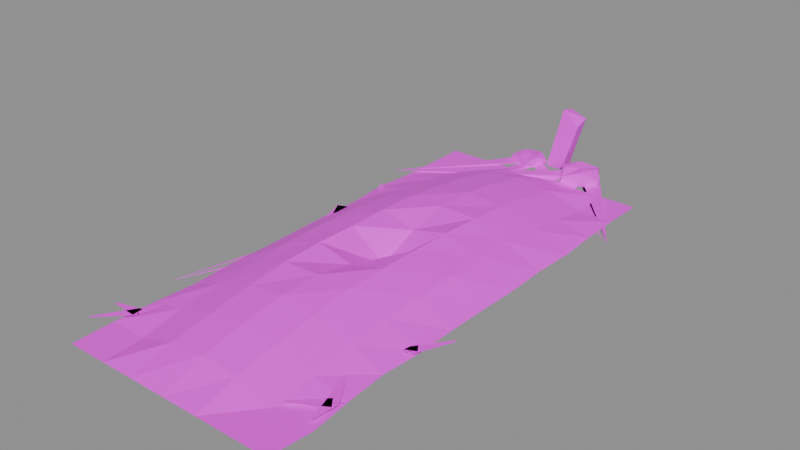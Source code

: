 # Source: building.grave.4.blend  (saved by Blender 5.2.45; exported with 4.5.12 LTS)
import bpy
from mathutils import Matrix  # noqa: F401  (used for matrix-valued properties, if any)

bpy.ops.wm.read_factory_settings(use_empty=True)
scene = bpy.context.scene
scene.name = 'Scene'

# ---- images (referenced by path relative to the original .blend; pixels are not part of the script)
import os
ASSET_DIR = os.environ.get("B2B_ASSET_DIR", "")  # directory of the original .blend (textures are referenced by path, not embedded)
HERE = os.path.dirname(os.path.abspath(__file__))  # packed textures are extracted next to this script under _unpacked/

def load_image(name, relpath, width, height, colorspace="sRGB"):
    """Load a texture the original file referenced (path relative to the .blend, or extracted next to this script)."""
    p = next((c for c in (os.path.join(HERE, relpath), os.path.join(ASSET_DIR, relpath)) if relpath and os.path.exists(c)), "")
    if p:
        img = bpy.data.images.load(p, check_existing=True)
        img.name = name
    else:  # same state as the original file: an image datablock whose file is absent (Cycles renders it pink)
        img = bpy.data.images.new(name, width, height)
        img.source = "FILE"
        img.filepath = "//" + (relpath or name)
    img.colorspace_settings.name = colorspace
    return img
img_palette_png = load_image('palette.png', 'palette.png', 1024, 1024, 'sRGB')

# ---- materials (node trees are filled in below, after node groups)
mat_palette = bpy.data.materials.new('palette')

# ---- material node trees
mat_palette.use_nodes = True; mat_palette.node_tree.nodes.clear()
_N = mat_palette.node_tree.nodes; _L = mat_palette.node_tree.links
n0 = _N.new('ShaderNodeBsdfPrincipled'); n0.name = 'Principled BSDF'; n0.location = (-200, 100)
n0.inputs[10].default_value = 0.005
n1 = _N.new('ShaderNodeOutputMaterial'); n1.name = 'Material Output'; n1.location = (200, 100)
n2 = _N.new('ShaderNodeTexImage'); n2.name = 'Image Texture'; n2.location = (0, 0)
n2.image = img_palette_png
n2.interpolation = 'Closest'
_L.new(n0.outputs[0], n1.inputs[0])
_L.new(n2.outputs[0], n0.inputs[0])
n1.is_active_output = True

# ---- meshes
me_grave = bpy.data.meshes.new('grave')
me_grave.from_pydata([(-0.36, -0.87, 0.0), (-0.2286, -0.87, 0.0), (-0.125, -0.87, 0.0), (0.0, -0.87, 0.0), (0.1205, -0.87, 0.0), (0.2343, -0.87, 0.0), (0.36, -0.87, 0.0), (-0.3635, -0.7333, 0.0), (-0.239, -0.7333, 0.0), (-0.1212, -0.7333, 0.03583), (0.0, -0.7333, 0.04917), (0.1168, -0.7333, 0.03583), (0.2347, -0.7333, 0.0), (0.3741, -0.7333, 0.0), (-0.36, -0.5967, 0.0), (-0.2502, -0.5967, 0.02133), (-0.1177, -0.5967, 0.06133), (0.0, -0.5967, 0.07467), (0.119, -0.5967, 0.06133), (0.2434, -0.5967, 0.02133), (0.36, -0.5967, 0.0), (-0.3512, -0.46, 0.0), (-0.2424, -0.46, 0.04117), (-0.1196, -0.46, 0.08117), (0.0, -0.46, 0.0945), (0.1181, -0.46, 0.08117), (0.2456, -0.46, 0.04117), (0.3504, -0.46, 0.0), (-0.36, -0.3233, 0.0), (-0.2338, -0.3233, 0.05533), (-0.122, -0.3233, 0.09533), (0.0, -0.3233, 0.09734), (0.1151, -0.3233, 0.09533), (0.2423, -0.3233, 0.05533), (0.36, -0.3233, 0.0), (-0.3576, -0.1867, 0.0), (-0.2392, -0.1867, 0.06383), (-0.1217, -0.1867, 0.09983), (0.0, -0.1867, 0.06984), (0.1174, -0.1867, 0.09983), (0.2493, -0.1867, 0.06383), (0.3579, -0.1867, 0.0), (-0.36, -0.05, 0.0), (-0.239, -0.05, 0.06667), (-0.1187, -0.05, 0.09899), (0.0, -0.05, 0.012), (0.1172, -0.05, 0.09899), (0.251, -0.05, 0.06667), (0.36, -0.05, 0.0), (-0.3625, 0.08667, 0.0), (-0.238, 0.08667, 0.06383), (-0.1185, 0.08667, 0.09983), (0.0, 0.08667, 0.06984), (0.1212, 0.08667, 0.09983), (0.2406, 0.08667, 0.06383), (0.3638, 0.08667, 0.0), (-0.36, 0.2233, 0.0), (-0.2384, 0.2233, 0.05533), (-0.1181, 0.2233, 0.09533), (0.0, 0.2233, 0.09734), (0.1256, 0.2233, 0.09533), (0.2326, 0.2233, 0.05533), (0.36, 0.2233, 0.0), (-0.3723, 0.36, 0.0), (-0.2391, 0.36, 0.04117), (-0.1157, 0.36, 0.08117), (0.0, 0.36, 0.0945), (0.1211, 0.36, 0.08117), (0.2392, 0.36, 0.04117), (0.3665, 0.36, 0.0), (-0.36, 0.4967, 0.0), (-0.2452, 0.4967, 0.02133), (-0.1188, 0.4967, 0.06133), (0.0, 0.4967, 0.07467), (0.1171, 0.4967, 0.06133), (0.2433, 0.4967, 0.02133), (0.36, 0.4967, 0.0), (-0.3591, 0.6333, 0.0), (-0.2416, 0.6333, 0.0), (-0.1191, 0.6333, 0.03583), (0.0, 0.6333, 0.04917), (0.1207, 0.6333, 0.03583), (0.2415, 0.6333, 0.0), (0.3577, 0.6333, 0.0), (-0.36, 0.77, 0.0), (-0.2416, 0.77, 0.0), (-0.1207, 0.77, 0.0), (0.0, 0.77, 0.0), (0.1214, 0.77, 0.0), (0.2356, 0.77, 0.0), (0.36, 0.77, 0.0), (-0.42, -0.5, 0.0), (0.08948, 0.763, 0.03186), (-0.42, 0.5, 0.0), (0.03858, 0.8418, 0.03589), (0.1955, 0.8191, 0.0), (0.1974, 0.8188, 0.034), (0.42, 0.5, 0.0), (0.1522, 0.9007, 0.03377), (0.07158, 0.8035, 0.0), (0.08807, 0.7599, 0.015), (0.07116, 0.8033, 0.04747), (0.04678, 0.8406, 0.015), (0.09748, 0.8712, 0.0), (0.09671, 0.8726, 0.05279), (0.1523, 0.901, 0.015), (0.1728, 0.8589, 0.0), (0.1712, 0.858, 0.04902), (0.1928, 0.8195, 0.015), (0.142, 0.7897, 0.0), (0.1421, 0.7895, 0.05087), (0.12, 0.83, 0.0488), (0.12, 0.83, 0.0), (0.1418, 0.7901, 0.015), (0.1707, 0.8577, 0.015), (0.09712, 0.8719, 0.015), (0.06925, 0.8023, 0.015), (-0.08361, 0.7973, 0.01939), (-0.1609, 0.8362, 0.01965), (-0.04877, 0.8801, 0.0), (-0.04731, 0.8806, 0.016), (-0.1163, 0.92, 0.0192), (-0.1203, 0.82, 0.0), (-0.08526, 0.8037, 0.005), (-0.1189, 0.8229, 0.02811), (-0.1611, 0.836, 0.005), (-0.1356, 0.8781, 0.0), (-0.1379, 0.8793, 0.03157), (-0.1149, 0.9169, 0.005), (-0.08063, 0.8981, 0.0), (-0.07973, 0.8998, 0.02983), (-0.04469, 0.8817, 0.005), (-0.06279, 0.8411, 0.0), (-0.06302, 0.8412, 0.03093), (-0.1, 0.86, 0.0272), (-0.1, 0.86, 0.0), (-0.06262, 0.841, 0.005), (-0.08047, 0.8984, 0.005), (-0.1357, 0.8782, 0.005), (-0.1207, 0.8193, 0.005), (-0.03766, 0.87, 0.0), (0.0164, 0.87, 0.2214), (-0.03766, 0.92, 0.0), (0.0164, 0.92, 0.2099), (0.02103, 0.87, 0.0), (0.07508, 0.87, 0.1718), (0.02103, 0.92, 0.0), (0.07508, 0.92, 0.1887), (-0.3025, 0.2733, 0.012), (-0.1747, 0.241, 0.012), (-0.1722, 0.2477, 0.012), (-0.2899, 0.307, 0.012), (-0.2792, 0.2841, 0.012), (-0.2595, 0.3822, 0.012), (-0.2663, 0.3846, 0.012), (-0.3131, 0.2962, 0.012), (-0.283, 0.3024, 0.012), (-0.3644, 0.3687, 0.012), (-0.3697, 0.3638, 0.012), (-0.3094, 0.2779, 0.012), (0.3323, -0.6224, 0.012), (0.2501, -0.7025, 0.012), (0.2544, -0.7082, 0.012), (0.354, -0.6511, 0.012), (0.3593, -0.6287, 0.012), (0.2912, -0.5253, 0.012), (0.2848, -0.5286, 0.012), (0.3271, -0.6448, 0.012), (0.3252, -0.6382, 0.012), (0.3462, -0.7182, 0.012), (0.3533, -0.7176, 0.012), (0.3611, -0.6353, 0.012), (0.3465, -0.3289, 0.012), (0.2364, -0.3355, 0.012), (0.2359, -0.3426, 0.012), (0.3439, -0.3648, 0.012), (0.3615, -0.3392, 0.012), (0.3094, -0.2629, 0.012), (0.3029, -0.266, 0.012), (0.329, -0.3546, 0.012), (0.3609, -0.3558, 0.012), (0.4102, -0.2396, 0.012), (0.404, -0.236, 0.012), (0.3296, -0.338, 0.012), (-0.3388, -0.6549, 0.012), (-0.42, -0.6775, 0.012), (-0.42, -0.6846, 0.012), (-0.3359, -0.6907, 0.012), (-0.3203, -0.6787, 0.012), (-0.3041, -0.5885, 0.012), (-0.3109, -0.5862, 0.012), (-0.3543, -0.6669, 0.012), (-0.3513, -0.6615, 0.012), (-0.4194, -0.7688, 0.012), (-0.4138, -0.7734, 0.012), (-0.3233, -0.6841, 0.012), (-0.3678, 0.1536, 0.012), (-0.3143, 0.05299, 0.012), (-0.3076, 0.05554, 0.012), (-0.3342, 0.1664, 0.012), (-0.3687, 0.1568, 0.012), (-0.3336, 0.04526, 0.012), (-0.3265, 0.04656, 0.012), (-0.3333, 0.1633, 0.012), (-0.3667, 0.1511, 0.012), (-0.3016, 0.06577, 0.012), (-0.2953, 0.06933, 0.012), (-0.3354, 0.1689, 0.012)], [], [(0, 1, 8, 7), (1, 2, 9, 8), (2, 3, 10, 9), (3, 4, 11, 10), (4, 5, 12, 11), (5, 6, 13, 12), (7, 8, 15, 14), (8, 9, 16, 15), (9, 10, 17, 16), (10, 11, 18, 17), (11, 12, 19, 18), (12, 13, 20, 19), (14, 15, 22, 21), (15, 16, 23, 22), (16, 17, 24, 23), (17, 18, 25, 24), (18, 19, 26, 25), (19, 20, 27, 26), (21, 22, 29, 28), (22, 23, 30, 29), (23, 24, 31, 30), (24, 25, 32, 31), (25, 26, 33, 32), (26, 27, 34, 33), (28, 29, 36, 35), (29, 30, 37, 36), (30, 31, 38, 37), (31, 32, 39, 38), (32, 33, 40, 39), (33, 34, 41, 40), (35, 36, 43, 42), (36, 37, 44, 43), (37, 38, 45, 44), (38, 39, 46, 45), (39, 40, 47, 46), (40, 41, 48, 47), (42, 43, 50, 49), (43, 44, 51, 50), (44, 45, 52, 51), (45, 46, 53, 52), (46, 47, 54, 53), (47, 48, 55, 54), (49, 50, 57, 56), (50, 51, 58, 57), (51, 52, 59, 58), (52, 53, 60, 59), (53, 54, 61, 60), (54, 55, 62, 61), (56, 57, 64, 63), (57, 58, 65, 64), (58, 59, 66, 65), (59, 60, 67, 66), (60, 61, 68, 67), (61, 62, 69, 68), (63, 64, 71, 70), (64, 65, 72, 71), (65, 66, 73, 72), (66, 67, 74, 73), (67, 68, 75, 74), (68, 69, 76, 75), (70, 71, 78, 77), (71, 72, 79, 78), (72, 73, 80, 79), (73, 74, 81, 80), (74, 75, 82, 81), (75, 76, 83, 82), (77, 78, 85, 84), (78, 79, 86, 85), (79, 80, 87, 86), (80, 81, 88, 87), (81, 82, 89, 88), (82, 83, 90, 89), (116, 101, 94, 102), (115, 104, 98, 105), (114, 107, 96, 108), (113, 110, 92, 100), (112, 106, 95, 109), (111, 101, 92, 110), (107, 111, 110, 96), (98, 104, 111, 107), (104, 94, 101, 111), (99, 112, 109, 91), (93, 103, 112, 99), (103, 97, 106, 112), (109, 113, 100, 91), (95, 108, 113, 109), (108, 96, 110, 113), (106, 114, 108, 95), (97, 105, 114, 106), (105, 98, 107, 114), (103, 115, 105, 97), (93, 102, 115, 103), (102, 94, 104, 115), (99, 116, 102, 93), (91, 100, 116, 99), (100, 92, 101, 116), (139, 124, 118, 125), (138, 127, 121, 128), (137, 130, 120, 131), (136, 133, 117, 123), (135, 129, 119, 132), (134, 124, 117, 133), (130, 134, 133, 120), (121, 127, 134, 130), (127, 118, 124, 134), (122, 135, 132, 91), (93, 126, 135, 122), (126, 97, 129, 135), (132, 136, 123, 91), (119, 131, 136, 132), (131, 120, 133, 136), (129, 137, 131, 119), (97, 128, 137, 129), (128, 121, 130, 137), (126, 138, 128, 97), (93, 125, 138, 126), (125, 118, 127, 138), (122, 139, 125, 93), (91, 123, 139, 122), (123, 117, 124, 139), (140, 141, 143, 142), (142, 143, 147, 146), (146, 147, 145, 144), (144, 145, 141, 140), (142, 146, 144, 140), (147, 143, 141, 145), (148, 149, 150, 151), (152, 153, 154, 155), (156, 157, 158, 159), (160, 161, 162, 163), (164, 165, 166, 167), (168, 169, 170, 171), (172, 173, 174, 175), (176, 177, 178, 179), (180, 181, 182, 183), (184, 185, 186, 187), (188, 189, 190, 191), (192, 193, 194, 195), (196, 197, 198, 199), (200, 201, 202, 203), (204, 205, 206, 207)])
_uv = me_grave.uv_layers.new(name='UVMap')
_uv.uv.foreach_set('vector', [0.6875, 0.6111, 0.6875, 0.6111, 0.6875, 0.6111, 0.6875, 0.6111, 0.8125, 0.6111, 0.8125, 0.6111, 0.8125, 0.6111, 0.8125, 0.6111, 0.8125, 0.6111, 0.8125, 0.6111, 0.8125, 0.6111, 0.8125, 0.6111, 0.8125, 0.6111, 0.8125, 0.6111, 0.8125, 0.6111, 0.8125, 0.6111, 0.8125, 0.6111, 0.8125, 0.6111, 0.8125, 0.6111, 0.8125, 0.6111, 0.8125, 0.6111, 0.8125, 0.6111, 0.8125, 0.6111, 0.8125, 0.6111, 0.8125, 0.6111, 0.8125, 0.6111, 0.8125, 0.6111, 0.8125, 0.6111, 0.6875, 0.6111, 0.6875, 0.6111, 0.6875, 0.6111, 0.6875, 0.6111, 0.6875, 0.6111, 0.6875, 0.6111, 0.6875, 0.6111, 0.6875, 0.6111, 0.6875, 0.6111, 0.6875, 0.6111, 0.6875, 0.6111, 0.6875, 0.6111, 0.8125, 0.6111, 0.8125, 0.6111, 0.8125, 0.6111, 0.8125, 0.6111, 0.8125, 0.6111, 0.8125, 0.6111, 0.8125, 0.6111, 0.8125, 0.6111, 0.8125, 0.6111, 0.8125, 0.6111, 0.8125, 0.6111, 0.8125, 0.6111, 0.6875, 0.6111, 0.6875, 0.6111, 0.6875, 0.6111, 0.6875, 0.6111, 0.6875, 0.6111, 0.6875, 0.6111, 0.6875, 0.6111, 0.6875, 0.6111, 0.6875, 0.6111, 0.6875, 0.6111, 0.6875, 0.6111, 0.6875, 0.6111, 0.6875, 0.6111, 0.6875, 0.6111, 0.6875, 0.6111, 0.6875, 0.6111, 0.8125, 0.6111, 0.8125, 0.6111, 0.8125, 0.6111, 0.8125, 0.6111, 0.8125, 0.6111, 0.8125, 0.6111, 0.8125, 0.6111, 0.8125, 0.6111, 0.6875, 0.6111, 0.6875, 0.6111, 0.6875, 0.6111, 0.6875, 0.6111, 0.6875, 0.6111, 0.6875, 0.6111, 0.6875, 0.6111, 0.6875, 0.6111, 0.6875, 0.6111, 0.6875, 0.6111, 0.6875, 0.6111, 0.6875, 0.6111, 0.6875, 0.6111, 0.6875, 0.6111, 0.6875, 0.6111, 0.6875, 0.6111, 0.8125, 0.6111, 0.8125, 0.6111, 0.8125, 0.6111, 0.8125, 0.6111, 0.8125, 0.6111, 0.8125, 0.6111, 0.8125, 0.6111, 0.8125, 0.6111, 0.6875, 0.6111, 0.6875, 0.6111, 0.6875, 0.6111, 0.6875, 0.6111, 0.6875, 0.6111, 0.6875, 0.6111, 0.6875, 0.6111, 0.6875, 0.6111, 0.6875, 0.6111, 0.6875, 0.6111, 0.6875, 0.6111, 0.6875, 0.6111, 0.6875, 0.6111, 0.6875, 0.6111, 0.6875, 0.6111, 0.6875, 0.6111, 0.6875, 0.6111, 0.6875, 0.6111, 0.6875, 0.6111, 0.6875, 0.6111, 0.6875, 0.6111, 0.6875, 0.6111, 0.6875, 0.6111, 0.6875, 0.6111, 0.6875, 0.6111, 0.6875, 0.6111, 0.6875, 0.6111, 0.6875, 0.6111, 0.6875, 0.6111, 0.6875, 0.6111, 0.6875, 0.6111, 0.6875, 0.6111, 0.6875, 0.6111, 0.6875, 0.6111, 0.6875, 0.6111, 0.6875, 0.6111, 0.6875, 0.6111, 0.6875, 0.6111, 0.6875, 0.6111, 0.6875, 0.6111, 0.6875, 0.6111, 0.6875, 0.6111, 0.6875, 0.6111, 0.6875, 0.6111, 0.6875, 0.6111, 0.6875, 0.6111, 0.6875, 0.6111, 0.6875, 0.6111, 0.6875, 0.6111, 0.6875, 0.6111, 0.6875, 0.6111, 0.6875, 0.6111, 0.6875, 0.6111, 0.6875, 0.6111, 0.6875, 0.6111, 0.6875, 0.6111, 0.6875, 0.6111, 0.6875, 0.6111, 0.6875, 0.6111, 0.6875, 0.6111, 0.6875, 0.6111, 0.6875, 0.6111, 0.6875, 0.6111, 0.6875, 0.6111, 0.6875, 0.6111, 0.6875, 0.6111, 0.6875, 0.6111, 0.6875, 0.6111, 0.6875, 0.6111, 0.6875, 0.6111, 0.6875, 0.6111, 0.6875, 0.6111, 0.6875, 0.6111, 0.6875, 0.6111, 0.6875, 0.6111, 0.6875, 0.6111, 0.8125, 0.6111, 0.8125, 0.6111, 0.8125, 0.6111, 0.8125, 0.6111, 0.8125, 0.6111, 0.8125, 0.6111, 0.8125, 0.6111, 0.8125, 0.6111, 0.6875, 0.6111, 0.6875, 0.6111, 0.6875, 0.6111, 0.6875, 0.6111, 0.6875, 0.6111, 0.6875, 0.6111, 0.6875, 0.6111, 0.6875, 0.6111, 0.6875, 0.6111, 0.6875, 0.6111, 0.6875, 0.6111, 0.6875, 0.6111, 0.6875, 0.6111, 0.6875, 0.6111, 0.6875, 0.6111, 0.6875, 0.6111, 0.6875, 0.6111, 0.6875, 0.6111, 0.6875, 0.6111, 0.6875, 0.6111, 0.8125, 0.6111, 0.8125, 0.6111, 0.8125, 0.6111, 0.8125, 0.6111, 0.8125, 0.6111, 0.8125, 0.6111, 0.8125, 0.6111, 0.8125, 0.6111, 0.8125, 0.6111, 0.8125, 0.6111, 0.8125, 0.6111, 0.8125, 0.6111, 0.6875, 0.6111, 0.6875, 0.6111, 0.6875, 0.6111, 0.6875, 0.6111, 0.6875, 0.6111, 0.6875, 0.6111, 0.6875, 0.6111, 0.6875, 0.6111, 0.6875, 0.6111, 0.6875, 0.6111, 0.6875, 0.6111, 0.6875, 0.6111, 0.8125, 0.6111, 0.8125, 0.6111, 0.8125, 0.6111, 0.8125, 0.6111, 0.8125, 0.6111, 0.8125, 0.6111, 0.8125, 0.6111, 0.8125, 0.6111, 0.8125, 0.6111, 0.8125, 0.6111, 0.8125, 0.6111, 0.8125, 0.6111, 0.6875, 0.6111, 0.6875, 0.6111, 0.6875, 0.6111, 0.6875, 0.6111, 0.6875, 0.6111, 0.6875, 0.6111, 0.6875, 0.6111, 0.6875, 0.6111, 0.6875, 0.6111, 0.6875, 0.6111, 0.6875, 0.6111, 0.6875, 0.6111, 0.6875, 0.6111, 0.6875, 0.6111, 0.6875, 0.6111, 0.6875, 0.6111, 0.6875, 0.6111, 0.6875, 0.6111, 0.6875, 0.6111, 0.6875, 0.6111, 0.6875, 0.6111, 0.6875, 0.6111, 0.6875, 0.6111, 0.6875, 0.6111, 0.6875, 0.6111, 0.6875, 0.6111, 0.6875, 0.6111, 0.6875, 0.6111, 0.6875, 0.6111, 0.6875, 0.6111, 0.6875, 0.6111, 0.6875, 0.6111, 0.8125, 0.6111, 0.8125, 0.6111, 0.8125, 0.6111, 0.8125, 0.6111, 0.8125, 0.6111, 0.8125, 0.6111, 0.8125, 0.6111, 0.8125, 0.6111, 0.8125, 0.6111, 0.8125, 0.6111, 0.8125, 0.6111, 0.8125, 0.6111, 0.6875, 0.6111, 0.6875, 0.6111, 0.6875, 0.6111, 0.6875, 0.6111, 0.5625, 0.8333, 0.5625, 0.8333, 0.5625, 0.8333, 0.5625, 0.8333, 0.5625, 0.8333, 0.5625, 0.8333, 0.5625, 0.8333, 0.5625, 0.8333, 0.5625, 0.8333, 0.5625, 0.8333, 0.5625, 0.8333, 0.5625, 0.8333, 0.4375, 0.8333, 0.4375, 0.8333, 0.4375, 0.8333, 0.4375, 0.8333, 0.5625, 0.8333, 0.5625, 0.8333, 0.5625, 0.8333, 0.5625, 0.8333, 0.3125, 0.8333, 0.3125, 0.8333, 0.3125, 0.8333, 0.3125, 0.8333, 0.4375, 0.8333, 0.4375, 0.8333, 0.4375, 0.8333, 0.4375, 0.8333, 0.4375, 0.8333, 0.4375, 0.8333, 0.4375, 0.8333, 0.4375, 0.8333, 0.4375, 0.8333, 0.4375, 0.8333, 0.4375, 0.8333, 0.4375, 0.8333, 0.4375, 0.8333, 0.4375, 0.8333, 0.4375, 0.8333, 0.4375, 0.8333, 0.4375, 0.8333, 0.4375, 0.8333, 0.4375, 0.8333, 0.4375, 0.8333, 0.4375, 0.8333, 0.4375, 0.8333, 0.4375, 0.8333, 0.4375, 0.8333, 0.4375, 0.8333, 0.4375, 0.8333, 0.4375, 0.8333, 0.4375, 0.8333, 0.5625, 0.8333, 0.5625, 0.8333, 0.5625, 0.8333, 0.5625, 0.8333, 0.5625, 0.8333, 0.5625, 0.8333, 0.5625, 0.8333, 0.5625, 0.8333, 0.5625, 0.8333, 0.5625, 0.8333, 0.5625, 0.8333, 0.5625, 0.8333, 0.4375, 0.8333, 0.4375, 0.8333, 0.4375, 0.8333, 0.4375, 0.8333, 0.5625, 0.8333, 0.5625, 0.8333, 0.5625, 0.8333, 0.5625, 0.8333, 0.4375, 0.8333, 0.4375, 0.8333, 0.4375, 0.8333, 0.4375, 0.8333, 0.4375, 0.8333, 0.4375, 0.8333, 0.4375, 0.8333, 0.4375, 0.8333, 0.5625, 0.8333, 0.5625, 0.8333, 0.5625, 0.8333, 0.5625, 0.8333, 0.4375, 0.8333, 0.4375, 0.8333, 0.4375, 0.8333, 0.4375, 0.8333, 0.4375, 0.8333, 0.4375, 0.8333, 0.4375, 0.8333, 0.4375, 0.8333, 0.4375, 0.8333, 0.4375, 0.8333, 0.4375, 0.8333, 0.4375, 0.8333, 0.5625, 0.8333, 0.5625, 0.8333, 0.5625, 0.8333, 0.5625, 0.8333, 0.5625, 0.8333, 0.5625, 0.8333, 0.5625, 0.8333, 0.5625, 0.8333, 0.4375, 0.8333, 0.4375, 0.8333, 0.4375, 0.8333, 0.4375, 0.8333, 0.5625, 0.8333, 0.5625, 0.8333, 0.5625, 0.8333, 0.5625, 0.8333, 0.4375, 0.8333, 0.4375, 0.8333, 0.4375, 0.8333, 0.4375, 0.8333, 0.4375, 0.8333, 0.4375, 0.8333, 0.4375, 0.8333, 0.4375, 0.8333, 0.3125, 0.8333, 0.3125, 0.8333, 0.3125, 0.8333, 0.3125, 0.8333, 0.4375, 0.8333, 0.4375, 0.8333, 0.4375, 0.8333, 0.4375, 0.8333, 0.4375, 0.8333, 0.4375, 0.8333, 0.4375, 0.8333, 0.4375, 0.8333, 0.4375, 0.8333, 0.4375, 0.8333, 0.4375, 0.8333, 0.4375, 0.8333, 0.4375, 0.8333, 0.4375, 0.8333, 0.4375, 0.8333, 0.4375, 0.8333, 0.4375, 0.8333, 0.4375, 0.8333, 0.4375, 0.8333, 0.4375, 0.8333, 0.4375, 0.8333, 0.4375, 0.8333, 0.4375, 0.8333, 0.4375, 0.8333, 0.4375, 0.8333, 0.4375, 0.8333, 0.4375, 0.8333, 0.4375, 0.8333, 0.4375, 0.8333, 0.4375, 0.8333, 0.4375, 0.8333, 0.4375, 0.8333, 0.4375, 0.8333, 0.4375, 0.8333, 0.4375, 0.8333, 0.4375, 0.8333, 0.5625, 0.8333, 0.5625, 0.8333, 0.5625, 0.8333, 0.5625, 0.8333, 0.4375, 0.8333, 0.4375, 0.8333, 0.4375, 0.8333, 0.4375, 0.8333, 0.5625, 0.8333, 0.5625, 0.8333, 0.5625, 0.8333, 0.5625, 0.8333, 0.4375, 0.8333, 0.4375, 0.8333, 0.4375, 0.8333, 0.4375, 0.8333, 0.5625, 0.8333, 0.5625, 0.8333, 0.5625, 0.8333, 0.5625, 0.8333, 0.4375, 0.8333, 0.4375, 0.8333, 0.4375, 0.8333, 0.4375, 0.8333, 0.3125, 0.8333, 0.3125, 0.8333, 0.3125, 0.8333, 0.3125, 0.8333, 0.5625, 0.8333, 0.5625, 0.8333, 0.5625, 0.8333, 0.5625, 0.8333, 0.8125, 0.7222, 0.8125, 0.7222, 0.8125, 0.7222, 0.8125, 0.7222, 0.8125, 0.7222, 0.8125, 0.7222, 0.8125, 0.7222, 0.8125, 0.7222, 0.8125, 0.7222, 0.8125, 0.7222, 0.8125, 0.7222, 0.8125, 0.7222, 0.8125, 0.7222, 0.8125, 0.7222, 0.8125, 0.7222, 0.8125, 0.7222, 0.8125, 0.7222, 0.8125, 0.7222, 0.8125, 0.7222, 0.8125, 0.7222, 0.8125, 0.7222, 0.8125, 0.7222, 0.8125, 0.7222, 0.8125, 0.7222, 0.4375, 0.5, 0.4375, 0.5, 0.4375, 0.5, 0.4375, 0.5, 0.5625, 0.5, 0.5625, 0.5, 0.5625, 0.5, 0.5625, 0.5, 0.4375, 0.5, 0.4375, 0.5, 0.4375, 0.5, 0.4375, 0.5, 0.4375, 0.5, 0.4375, 0.5, 0.4375, 0.5, 0.4375, 0.5, 0.5625, 0.5, 0.5625, 0.5, 0.5625, 0.5, 0.5625, 0.5, 0.5625, 0.5, 0.5625, 0.5, 0.5625, 0.5, 0.5625, 0.5, 0.4375, 0.5, 0.4375, 0.5, 0.4375, 0.5, 0.4375, 0.5, 0.4375, 0.5, 0.4375, 0.5, 0.4375, 0.5, 0.4375, 0.5, 0.4375, 0.5, 0.4375, 0.5, 0.4375, 0.5, 0.4375, 0.5, 0.4375, 0.5, 0.4375, 0.5, 0.4375, 0.5, 0.4375, 0.5, 0.4375, 0.5, 0.4375, 0.5, 0.4375, 0.5, 0.4375, 0.5, 0.4375, 0.5, 0.4375, 0.5, 0.4375, 0.5, 0.4375, 0.5, 0.5625, 0.5, 0.5625, 0.5, 0.5625, 0.5, 0.5625, 0.5, 0.5625, 0.5, 0.5625, 0.5, 0.5625, 0.5, 0.5625, 0.5, 0.5625, 0.5, 0.5625, 0.5, 0.5625, 0.5, 0.5625, 0.5])
me_grave.materials.append(mat_palette)
me_grave.update()

# ---- objects
ob_grave = bpy.data.objects.new('grave', me_grave)

# ---- transforms, parenting, visibility, modifiers, constraints
ob_grave.location = (0.0, 0.0, 0.0)

# ---- collection membership
scene.collection.objects.link(ob_grave)

# ---- scene / render settings (as saved in the file)
scene.frame_start = 1; scene.frame_end = 250; scene.frame_set(1)
scene.render.engine = 'BLENDER_EEVEE_NEXT'
scene.render.bake_bias = 0.0
scene.render.bake_samples = 0
scene.render.compositor_device = 'GPU'
scene.eevee.use_volume_custom_range = False
scene.eevee.fast_gi_thickness_near = 0.1
scene.eevee.fast_gi_thickness_far = 0.0
scene.eevee.ray_tracing_options.screen_trace_thickness = 0.1
bpy.context.view_layer.update()

# ---- added for rendering (the .blend has no active camera and no usable light): camera, sun + grey world if the file has none
cam_auto = bpy.data.cameras.new('AutoCamera')
cam_auto.lens = 50.0
cam_auto.sensor_width = 36.0
cam_auto.clip_end = 1000.0
ob_auto_camera = bpy.data.objects.new('AutoCamera', cam_auto)
scene.collection.objects.link(ob_auto_camera)
ob_auto_camera.location = (1.84088, -2.18405, 1.58341)
ob_auto_camera.rotation_euler = (1.09748, -7.21219e-08, 0.694738)
scene.camera = ob_auto_camera
light_auto_sun = bpy.data.lights.new('AutoSun', 'SUN')
light_auto_sun.energy = 3.0
light_auto_sun.angle = 0.0523599
ob_auto_sun = bpy.data.objects.new('AutoSun', light_auto_sun)
scene.collection.objects.link(ob_auto_sun)
ob_auto_sun.rotation_euler = (0.872665, 0.174533, 0.523599)
if scene.world is None:
    world_auto = bpy.data.worlds.new('AutoWorld')
    world_auto.color = (0.3, 0.3, 0.3)
    scene.world = world_auto
bpy.context.view_layer.update()
